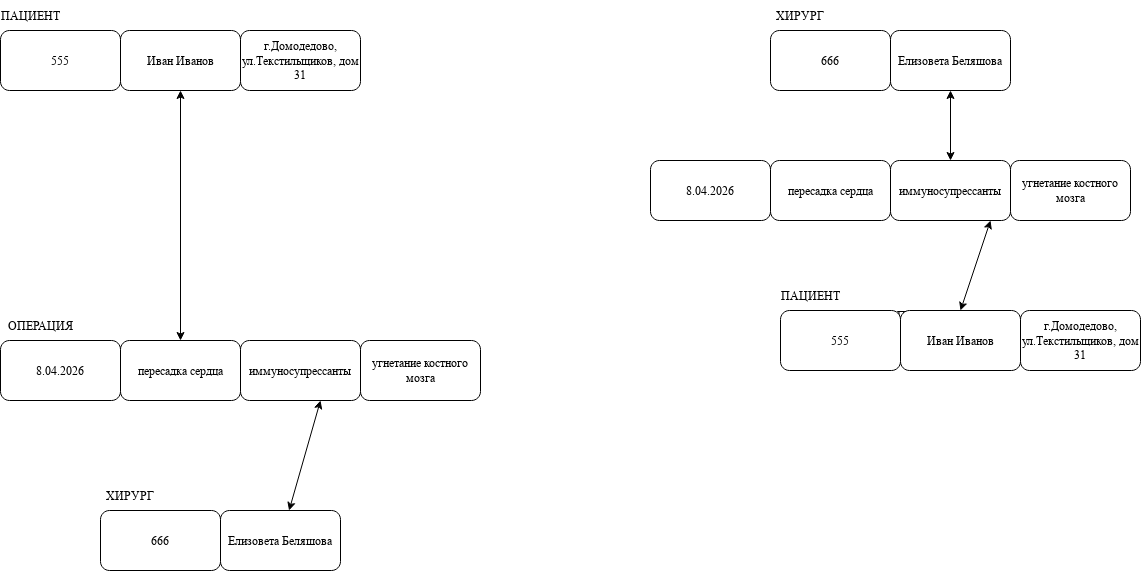

The diagram above was exported from draw.io. Its source (the exported page's mxGraphModel, read from the mxfile embedded in the PNG):
<mxGraphModel dx="1387" dy="752" grid="1" gridSize="10" guides="1" tooltips="1" connect="1" arrows="1" fold="1" page="1" pageScale="1" pageWidth="3300" pageHeight="4681" math="0" shadow="0">
  <root>
    <mxCell id="0" />
    <mxCell id="1" parent="0" />
    <mxCell id="NtjDJohFFxABk4rXAduy-1" parent="1" style="rounded=1;whiteSpace=wrap;html=1;" value="555" vertex="1">
      <mxGeometry height="60" width="120" x="240" y="160" as="geometry" />
    </mxCell>
    <mxCell id="NtjDJohFFxABk4rXAduy-2" parent="1" style="rounded=1;whiteSpace=wrap;html=1;" value="Иван Иванов" vertex="1">
      <mxGeometry height="60" width="120" x="360" y="160" as="geometry" />
    </mxCell>
    <mxCell id="NtjDJohFFxABk4rXAduy-3" parent="1" style="rounded=1;whiteSpace=wrap;html=1;" value="г.Домодедово, ул.Текстильщиков, дом 31" vertex="1">
      <mxGeometry height="60" width="120" x="480" y="160" as="geometry" />
    </mxCell>
    <mxCell id="NtjDJohFFxABk4rXAduy-4" parent="1" style="rounded=1;whiteSpace=wrap;html=1;" value="угнетание костного мозга" vertex="1">
      <mxGeometry height="60" width="120" x="600" y="470" as="geometry" />
    </mxCell>
    <mxCell id="NtjDJohFFxABk4rXAduy-5" parent="1" style="rounded=1;whiteSpace=wrap;html=1;" value="иммуносупрессанты" vertex="1">
      <mxGeometry height="60" width="120" x="480" y="470" as="geometry" />
    </mxCell>
    <mxCell id="NtjDJohFFxABk4rXAduy-6" parent="1" style="rounded=1;whiteSpace=wrap;html=1;" value="пересадка сердца" vertex="1">
      <mxGeometry height="60" width="120" x="360" y="470" as="geometry" />
    </mxCell>
    <mxCell id="NtjDJohFFxABk4rXAduy-7" parent="1" style="rounded=1;whiteSpace=wrap;html=1;" value="8.04.2026" vertex="1">
      <mxGeometry height="60" width="120" x="240" y="470" as="geometry" />
    </mxCell>
    <mxCell id="NtjDJohFFxABk4rXAduy-8" parent="1" style="rounded=1;whiteSpace=wrap;html=1;" value="иммуносупрессанты" vertex="1">
      <mxGeometry height="60" width="120" x="1130" y="290" as="geometry" />
    </mxCell>
    <mxCell id="NtjDJohFFxABk4rXAduy-9" parent="1" style="rounded=1;whiteSpace=wrap;html=1;" value="пересадка сердца" vertex="1">
      <mxGeometry height="60" width="120" x="1010" y="290" as="geometry" />
    </mxCell>
    <mxCell id="NtjDJohFFxABk4rXAduy-10" parent="1" style="rounded=1;whiteSpace=wrap;html=1;" value="8.04.2026" vertex="1">
      <mxGeometry height="60" width="120" x="890" y="290" as="geometry" />
    </mxCell>
    <mxCell id="NtjDJohFFxABk4rXAduy-11" parent="1" style="rounded=1;whiteSpace=wrap;html=1;" value="Елизовета Беляшова" vertex="1">
      <mxGeometry height="60" width="120" x="1130" y="160" as="geometry" />
    </mxCell>
    <mxCell id="NtjDJohFFxABk4rXAduy-12" parent="1" style="rounded=1;whiteSpace=wrap;html=1;" value="666" vertex="1">
      <mxGeometry height="60" width="120" x="1010" y="160" as="geometry" />
    </mxCell>
    <mxCell id="NtjDJohFFxABk4rXAduy-13" parent="1" style="rounded=1;whiteSpace=wrap;html=1;" value="угнетание костного мозга" vertex="1">
      <mxGeometry height="60" width="120" x="1250" y="290" as="geometry" />
    </mxCell>
    <mxCell id="NtjDJohFFxABk4rXAduy-14" edge="1" parent="1" source="NtjDJohFFxABk4rXAduy-6" style="endArrow=classic;startArrow=classic;html=1;rounded=0;entryX=0.5;entryY=1;entryDx=0;entryDy=0;" target="NtjDJohFFxABk4rXAduy-2" value="">
      <mxGeometry height="50" relative="1" width="50" as="geometry">
        <Array as="points" />
        <mxPoint x="690" y="420" as="sourcePoint" />
        <mxPoint x="740" y="370" as="targetPoint" />
      </mxGeometry>
    </mxCell>
    <mxCell id="NtjDJohFFxABk4rXAduy-15" edge="1" parent="1" source="NtjDJohFFxABk4rXAduy-8" style="endArrow=classic;startArrow=classic;html=1;rounded=0;entryX=0.5;entryY=1;entryDx=0;entryDy=0;exitX=0.5;exitY=0;exitDx=0;exitDy=0;" target="NtjDJohFFxABk4rXAduy-11" value="">
      <mxGeometry height="50" relative="1" width="50" as="geometry">
        <mxPoint x="940" y="420" as="sourcePoint" />
        <mxPoint x="990" y="370" as="targetPoint" />
      </mxGeometry>
    </mxCell>
    <mxCell id="NtjDJohFFxABk4rXAduy-21" parent="1" style="text;html=1;whiteSpace=wrap;strokeColor=none;fillColor=none;align=center;verticalAlign=middle;rounded=0;" value="ПАЦИЕНТ" vertex="1">
      <mxGeometry height="30" width="60" x="240" y="130" as="geometry" />
    </mxCell>
    <mxCell id="NtjDJohFFxABk4rXAduy-22" parent="1" style="text;html=1;whiteSpace=wrap;strokeColor=none;fillColor=none;align=center;verticalAlign=middle;rounded=0;" value="ХИРУРГ" vertex="1">
      <mxGeometry height="30" width="60" x="1010" y="130" as="geometry" />
    </mxCell>
    <mxCell id="NtjDJohFFxABk4rXAduy-23" parent="1" style="text;html=1;whiteSpace=wrap;strokeColor=none;fillColor=none;align=center;verticalAlign=middle;rounded=0;" value="ОПЕРАЦИЯ" vertex="1">
      <mxGeometry height="30" width="60" x="1130" y="430" as="geometry" />
    </mxCell>
    <mxCell id="NtjDJohFFxABk4rXAduy-24" parent="1" style="text;html=1;whiteSpace=wrap;strokeColor=none;fillColor=none;align=center;verticalAlign=middle;rounded=0;" value="ОПЕРАЦИЯ" vertex="1">
      <mxGeometry height="30" width="60" x="250" y="440" as="geometry" />
    </mxCell>
    <mxCell id="NtjDJohFFxABk4rXAduy-25" parent="1" style="rounded=1;whiteSpace=wrap;html=1;" value="Елизовета Беляшова" vertex="1">
      <mxGeometry height="60" width="120" x="460" y="640" as="geometry" />
    </mxCell>
    <mxCell id="NtjDJohFFxABk4rXAduy-26" parent="1" style="rounded=1;whiteSpace=wrap;html=1;" value="666" vertex="1">
      <mxGeometry height="60" width="120" x="340" y="640" as="geometry" />
    </mxCell>
    <mxCell id="NtjDJohFFxABk4rXAduy-27" parent="1" style="text;html=1;whiteSpace=wrap;strokeColor=none;fillColor=none;align=center;verticalAlign=middle;rounded=0;" value="ХИРУРГ" vertex="1">
      <mxGeometry height="30" width="60" x="340" y="610" as="geometry" />
    </mxCell>
    <mxCell id="NtjDJohFFxABk4rXAduy-28" edge="1" parent="1" source="NtjDJohFFxABk4rXAduy-25" style="endArrow=classic;startArrow=classic;html=1;rounded=0;" value="">
      <mxGeometry height="50" relative="1" width="50" as="geometry">
        <mxPoint x="510" y="580" as="sourcePoint" />
        <mxPoint x="560" y="530" as="targetPoint" />
      </mxGeometry>
    </mxCell>
    <mxCell id="NtjDJohFFxABk4rXAduy-29" parent="1" style="rounded=1;whiteSpace=wrap;html=1;" value="555" vertex="1">
      <mxGeometry height="60" width="120" x="1020" y="440" as="geometry" />
    </mxCell>
    <mxCell id="NtjDJohFFxABk4rXAduy-30" parent="1" style="rounded=1;whiteSpace=wrap;html=1;" value="Иван Иванов" vertex="1">
      <mxGeometry height="60" width="120" x="1140" y="440" as="geometry" />
    </mxCell>
    <mxCell id="NtjDJohFFxABk4rXAduy-31" parent="1" style="rounded=1;whiteSpace=wrap;html=1;" value="г.Домодедово, ул.Текстильщиков, дом 31" vertex="1">
      <mxGeometry height="60" width="120" x="1260" y="440" as="geometry" />
    </mxCell>
    <mxCell id="NtjDJohFFxABk4rXAduy-32" parent="1" style="text;html=1;whiteSpace=wrap;strokeColor=none;fillColor=none;align=center;verticalAlign=middle;rounded=0;" value="ПАЦИЕНТ" vertex="1">
      <mxGeometry height="30" width="60" x="1020" y="410" as="geometry" />
    </mxCell>
    <mxCell id="NtjDJohFFxABk4rXAduy-33" edge="1" parent="1" source="NtjDJohFFxABk4rXAduy-30" style="endArrow=classic;startArrow=classic;html=1;rounded=0;exitX=0.5;exitY=0;exitDx=0;exitDy=0;" value="">
      <mxGeometry height="50" relative="1" width="50" as="geometry">
        <mxPoint x="1180" y="400" as="sourcePoint" />
        <mxPoint x="1230" y="350" as="targetPoint" />
      </mxGeometry>
    </mxCell>
  </root>
</mxGraphModel>